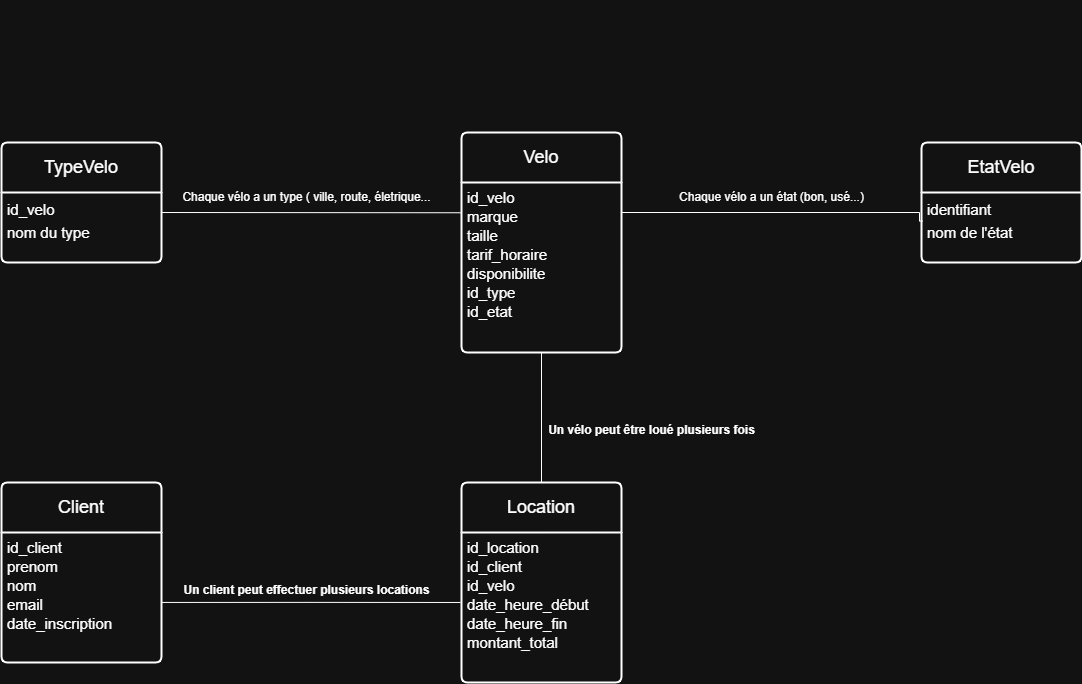

The diagram above was exported from draw.io. Its source (the exported page's mxGraphModel, read from the mxfile embedded in the PNG):
<mxGraphModel dx="1226" dy="736" grid="1" gridSize="10" guides="1" tooltips="1" connect="1" arrows="1" fold="1" page="1" pageScale="1" pageWidth="1654" pageHeight="2336" math="0" shadow="0">
  <root>
    <mxCell id="0" />
    <mxCell id="1" parent="0" />
    <mxCell id="YHdiReJ19K2a9lrDrGSY-1" value="&lt;font style=&quot;font-size: 18px;&quot;&gt;Client&lt;/font&gt;" style="swimlane;childLayout=stackLayout;horizontal=1;startSize=50;horizontalStack=0;rounded=1;fontSize=14;fontStyle=0;strokeWidth=2;resizeParent=0;resizeLast=1;shadow=0;dashed=0;align=center;arcSize=4;whiteSpace=wrap;html=1;" vertex="1" parent="1">
      <mxGeometry x="320" y="580" width="160" height="180" as="geometry" />
    </mxCell>
    <mxCell id="YHdiReJ19K2a9lrDrGSY-2" value="&lt;div style=&quot;line-height: 150%;&quot;&gt;&lt;span style=&quot;font-size: 15px;&quot;&gt;id_client&lt;/span&gt;&lt;/div&gt;&lt;div style=&quot;line-height: 150%;&quot;&gt;&lt;span style=&quot;font-size: 15px;&quot;&gt;prenom&lt;/span&gt;&lt;/div&gt;&lt;div style=&quot;line-height: 150%;&quot;&gt;&lt;span style=&quot;font-size: 15px;&quot;&gt;nom&lt;/span&gt;&lt;/div&gt;&lt;div style=&quot;line-height: 150%;&quot;&gt;&lt;span style=&quot;font-size: 15px;&quot;&gt;email&lt;/span&gt;&lt;/div&gt;&lt;div style=&quot;line-height: 150%;&quot;&gt;&lt;span style=&quot;font-size: 15px;&quot;&gt;date_inscription&lt;/span&gt;&lt;/div&gt;" style="align=left;strokeColor=none;fillColor=none;spacingLeft=4;spacingRight=4;fontSize=12;verticalAlign=top;resizable=0;rotatable=0;part=1;html=1;whiteSpace=wrap;" vertex="1" parent="YHdiReJ19K2a9lrDrGSY-1">
      <mxGeometry y="50" width="160" height="130" as="geometry" />
    </mxCell>
    <mxCell id="YHdiReJ19K2a9lrDrGSY-3" style="edgeStyle=orthogonalEdgeStyle;rounded=0;orthogonalLoop=1;jettySize=auto;html=1;endArrow=none;startFill=0;entryX=1;entryY=0.25;entryDx=0;entryDy=0;exitX=-0.006;exitY=0.178;exitDx=0;exitDy=0;exitPerimeter=0;" edge="1" parent="1" source="YHdiReJ19K2a9lrDrGSY-5" target="YHdiReJ19K2a9lrDrGSY-10">
      <mxGeometry relative="1" as="geometry">
        <mxPoint x="780" y="349.94" as="sourcePoint" />
        <mxPoint x="520" y="310" as="targetPoint" />
        <Array as="points">
          <mxPoint x="780" y="310" />
          <mxPoint x="480" y="310" />
        </Array>
      </mxGeometry>
    </mxCell>
    <mxCell id="YHdiReJ19K2a9lrDrGSY-4" value="&lt;font style=&quot;font-size: 18px;&quot;&gt;Velo&lt;/font&gt;" style="swimlane;childLayout=stackLayout;horizontal=1;startSize=50;horizontalStack=0;rounded=1;fontSize=14;fontStyle=0;strokeWidth=2;resizeParent=0;resizeLast=1;shadow=0;dashed=0;align=center;arcSize=4;whiteSpace=wrap;html=1;" vertex="1" parent="1">
      <mxGeometry x="780" y="230" width="160" height="220" as="geometry" />
    </mxCell>
    <mxCell id="YHdiReJ19K2a9lrDrGSY-5" value="&lt;div style=&quot;line-height: 150%;&quot;&gt;&lt;div style=&quot;&quot;&gt;&lt;span style=&quot;font-size: 15px; background-color: transparent; color: light-dark(rgb(0, 0, 0), rgb(255, 255, 255)); text-wrap-mode: nowrap;&quot;&gt;id_velo&lt;/span&gt;&lt;/div&gt;&lt;div style=&quot;&quot;&gt;&lt;span style=&quot;text-wrap-mode: wrap; font-size: 15px; background-color: transparent; color: light-dark(rgb(0, 0, 0), rgb(255, 255, 255));&quot;&gt;marque&lt;/span&gt;&lt;/div&gt;&lt;div&gt;&lt;span style=&quot;line-height: 150%;&quot;&gt;&lt;font style=&quot;font-size: 15px;&quot;&gt;taille&lt;/font&gt;&lt;/span&gt;&lt;/div&gt;&lt;div&gt;&lt;span style=&quot;line-height: 150%;&quot;&gt;&lt;font style=&quot;font-size: 15px;&quot;&gt;tarif_horaire&lt;/font&gt;&lt;/span&gt;&lt;/div&gt;&lt;div&gt;&lt;span style=&quot;line-height: 150%;&quot;&gt;&lt;font style=&quot;font-size: 15px;&quot;&gt;disponibilite&lt;/font&gt;&lt;/span&gt;&lt;/div&gt;&lt;div&gt;&lt;span style=&quot;background-color: transparent; color: light-dark(rgb(0, 0, 0), rgb(255, 255, 255));&quot;&gt;&lt;font style=&quot;font-size: 15px;&quot;&gt;id_type&lt;/font&gt;&lt;/span&gt;&lt;/div&gt;&lt;div&gt;&lt;span style=&quot;background-color: transparent; color: light-dark(rgb(0, 0, 0), rgb(255, 255, 255));&quot;&gt;&lt;font style=&quot;font-size: 15px;&quot;&gt;id_etat&lt;/font&gt;&lt;/span&gt;&lt;/div&gt;&lt;/div&gt;" style="align=left;strokeColor=none;fillColor=none;spacingLeft=4;spacingRight=4;fontSize=12;verticalAlign=top;resizable=0;rotatable=0;part=1;html=1;whiteSpace=wrap;" vertex="1" parent="YHdiReJ19K2a9lrDrGSY-4">
      <mxGeometry y="50" width="160" height="170" as="geometry" />
    </mxCell>
    <mxCell id="YHdiReJ19K2a9lrDrGSY-6" value="&lt;div style=&quot;line-height: 150%;&quot;&gt;&lt;br&gt;&lt;/div&gt;" style="align=left;strokeColor=none;fillColor=none;spacingLeft=4;spacingRight=4;fontSize=12;verticalAlign=top;resizable=0;rotatable=0;part=1;html=1;whiteSpace=wrap;" vertex="1" parent="YHdiReJ19K2a9lrDrGSY-4">
      <mxGeometry y="220" width="160" as="geometry" />
    </mxCell>
    <mxCell id="YHdiReJ19K2a9lrDrGSY-7" value="&lt;font style=&quot;font-size: 18px;&quot;&gt;Location&lt;/font&gt;" style="swimlane;childLayout=stackLayout;horizontal=1;startSize=50;horizontalStack=0;rounded=1;fontSize=14;fontStyle=0;strokeWidth=2;resizeParent=0;resizeLast=1;shadow=0;dashed=0;align=center;arcSize=4;whiteSpace=wrap;html=1;" vertex="1" parent="1">
      <mxGeometry x="780" y="580" width="160" height="200" as="geometry" />
    </mxCell>
    <mxCell id="YHdiReJ19K2a9lrDrGSY-8" value="&lt;div style=&quot;line-height: 150%;&quot;&gt;&lt;span style=&quot;font-size: 15px; background-color: transparent; color: light-dark(rgb(0, 0, 0), rgb(255, 255, 255));&quot;&gt;id_location&lt;/span&gt;&lt;/div&gt;&lt;div style=&quot;line-height: 150%;&quot;&gt;&lt;span style=&quot;font-size: 15px; background-color: transparent; color: light-dark(rgb(0, 0, 0), rgb(255, 255, 255));&quot;&gt;id_client&lt;/span&gt;&lt;/div&gt;&lt;div style=&quot;line-height: 150%;&quot;&gt;&lt;span style=&quot;font-size: 15px;&quot;&gt;id_velo&lt;/span&gt;&lt;/div&gt;&lt;div style=&quot;line-height: 150%;&quot;&gt;&lt;span style=&quot;font-size: 15px;&quot;&gt;date_heure_début&lt;/span&gt;&lt;/div&gt;&lt;div style=&quot;line-height: 150%;&quot;&gt;&lt;span style=&quot;font-size: 15px;&quot;&gt;date_heure_fin&lt;/span&gt;&lt;/div&gt;&lt;div style=&quot;line-height: 150%;&quot;&gt;&lt;span style=&quot;font-size: 15px;&quot;&gt;montant_total&lt;/span&gt;&lt;/div&gt;" style="align=left;strokeColor=none;fillColor=none;spacingLeft=4;spacingRight=4;fontSize=12;verticalAlign=top;resizable=0;rotatable=0;part=1;html=1;whiteSpace=wrap;" vertex="1" parent="YHdiReJ19K2a9lrDrGSY-7">
      <mxGeometry y="50" width="160" height="150" as="geometry" />
    </mxCell>
    <mxCell id="YHdiReJ19K2a9lrDrGSY-9" value="&lt;font style=&quot;font-size: 18px;&quot;&gt;TypeVelo&lt;/font&gt;" style="swimlane;childLayout=stackLayout;horizontal=1;startSize=50;horizontalStack=0;rounded=1;fontSize=14;fontStyle=0;strokeWidth=2;resizeParent=0;resizeLast=1;shadow=0;dashed=0;align=center;arcSize=4;whiteSpace=wrap;html=1;" vertex="1" parent="1">
      <mxGeometry x="320" y="240" width="160" height="120" as="geometry">
        <mxRectangle x="540" y="230" width="140" height="50" as="alternateBounds" />
      </mxGeometry>
    </mxCell>
    <mxCell id="YHdiReJ19K2a9lrDrGSY-10" value="&lt;div style=&quot;line-height: 150%;&quot;&gt;&lt;div&gt;&lt;font style=&quot;line-height: 150%; font-size: 15px;&quot;&gt;id_velo&lt;/font&gt;&lt;/div&gt;&lt;div&gt;&lt;font style=&quot;line-height: 150%; font-size: 15px;&quot;&gt;nom du type&lt;/font&gt;&lt;/div&gt;&lt;/div&gt;" style="align=left;strokeColor=none;fillColor=none;spacingLeft=4;spacingRight=4;fontSize=12;verticalAlign=top;resizable=0;rotatable=0;part=1;html=1;whiteSpace=wrap;" vertex="1" parent="YHdiReJ19K2a9lrDrGSY-9">
      <mxGeometry y="50" width="160" height="70" as="geometry" />
    </mxCell>
    <mxCell id="YHdiReJ19K2a9lrDrGSY-11" value="&lt;font style=&quot;font-size: 18px;&quot;&gt;EtatVelo&lt;/font&gt;" style="swimlane;childLayout=stackLayout;horizontal=1;startSize=50;horizontalStack=0;rounded=1;fontSize=14;fontStyle=0;strokeWidth=2;resizeParent=0;resizeLast=1;shadow=0;dashed=0;align=center;arcSize=4;whiteSpace=wrap;html=1;" vertex="1" parent="1">
      <mxGeometry x="1240" y="240" width="160" height="120" as="geometry" />
    </mxCell>
    <mxCell id="YHdiReJ19K2a9lrDrGSY-12" value="&lt;div style=&quot;line-height: 150%;&quot;&gt;&lt;div&gt;&lt;font style=&quot;line-height: 150%; font-size: 15px;&quot;&gt;identifiant&lt;/font&gt;&lt;/div&gt;&lt;div&gt;&lt;font style=&quot;line-height: 150%; font-size: 15px;&quot;&gt;nom de l'état&lt;/font&gt;&lt;/div&gt;&lt;/div&gt;" style="align=left;strokeColor=none;fillColor=none;spacingLeft=4;spacingRight=4;fontSize=13;verticalAlign=top;resizable=0;rotatable=0;part=1;html=1;" vertex="1" parent="YHdiReJ19K2a9lrDrGSY-11">
      <mxGeometry y="50" width="160" height="70" as="geometry" />
    </mxCell>
    <mxCell id="YHdiReJ19K2a9lrDrGSY-13" style="edgeStyle=orthogonalEdgeStyle;rounded=0;orthogonalLoop=1;jettySize=auto;html=1;exitX=1;exitY=0.538;exitDx=0;exitDy=0;entryX=-0.006;entryY=0.44;entryDx=0;entryDy=0;entryPerimeter=0;endArrow=none;startFill=0;exitPerimeter=0;" edge="1" parent="1" source="YHdiReJ19K2a9lrDrGSY-2">
      <mxGeometry relative="1" as="geometry">
        <mxPoint x="660.0000000000002" y="698.97" as="sourcePoint" />
        <mxPoint x="779.04" y="699.9699999999998" as="targetPoint" />
      </mxGeometry>
    </mxCell>
    <mxCell id="YHdiReJ19K2a9lrDrGSY-16" style="edgeStyle=orthogonalEdgeStyle;rounded=0;orthogonalLoop=1;jettySize=auto;html=1;exitX=0.5;exitY=1;exitDx=0;exitDy=0;entryX=0.5;entryY=0;entryDx=0;entryDy=0;endArrow=none;startFill=0;" edge="1" parent="1" source="YHdiReJ19K2a9lrDrGSY-6" target="YHdiReJ19K2a9lrDrGSY-7">
      <mxGeometry relative="1" as="geometry" />
    </mxCell>
    <mxCell id="YHdiReJ19K2a9lrDrGSY-23" value="" style="endArrow=none;html=1;rounded=0;edgeStyle=orthogonalEdgeStyle;entryX=0.007;entryY=0.408;entryDx=0;entryDy=0;entryPerimeter=0;" edge="1" parent="1" target="YHdiReJ19K2a9lrDrGSY-12">
      <mxGeometry relative="1" as="geometry">
        <mxPoint x="940" y="420" as="sourcePoint" />
        <mxPoint x="1180" y="430" as="targetPoint" />
        <Array as="points">
          <mxPoint x="940" y="310" />
          <mxPoint x="1238" y="310" />
          <mxPoint x="1238" y="319" />
        </Array>
      </mxGeometry>
    </mxCell>
    <mxCell id="YHdiReJ19K2a9lrDrGSY-25" value="&lt;table&gt;&lt;tbody&gt;&lt;tr&gt;&lt;td&gt;&lt;strong&gt;Un client peut effectuer plusieurs locations&lt;/strong&gt;&lt;/td&gt;&lt;/tr&gt;&lt;tr&gt;&lt;td&gt;&lt;/td&gt;&lt;/tr&gt;&lt;/tbody&gt;&lt;/table&gt;" style="text;html=1;align=center;verticalAlign=middle;resizable=0;points=[];autosize=1;strokeColor=none;fillColor=none;" vertex="1" parent="1">
      <mxGeometry x="490" y="670" width="270" height="40" as="geometry" />
    </mxCell>
    <mxCell id="YHdiReJ19K2a9lrDrGSY-26" value="&lt;table&gt;&lt;tbody&gt;&lt;tr&gt;&lt;td&gt;&lt;strong&gt;Un vélo peut être loué plusieurs fois&lt;/strong&gt;&lt;/td&gt;&lt;/tr&gt;&lt;tr&gt;&lt;td&gt;&lt;/td&gt;&lt;/tr&gt;&lt;/tbody&gt;&lt;/table&gt;" style="text;html=1;align=center;verticalAlign=middle;resizable=0;points=[];autosize=1;strokeColor=none;fillColor=none;" vertex="1" parent="1">
      <mxGeometry x="850" y="510" width="240" height="40" as="geometry" />
    </mxCell>
    <mxCell id="YHdiReJ19K2a9lrDrGSY-33" value="Chaque vélo a un type ( ville, route, életrique..." style="text;html=1;align=center;verticalAlign=middle;resizable=0;points=[];autosize=1;strokeColor=none;fillColor=none;" vertex="1" parent="1">
      <mxGeometry x="490" y="280" width="270" height="30" as="geometry" />
    </mxCell>
    <mxCell id="YHdiReJ19K2a9lrDrGSY-38" value="&lt;table&gt;&lt;/table&gt;" style="text;html=1;align=center;verticalAlign=middle;resizable=0;points=[];autosize=1;strokeColor=none;fillColor=none;" vertex="1" parent="1">
      <mxGeometry x="1075" y="98" width="30" height="10" as="geometry" />
    </mxCell>
    <mxCell id="YHdiReJ19K2a9lrDrGSY-40" value="Chaque vélo a un état (bon, usé...)" style="text;html=1;align=center;verticalAlign=middle;resizable=0;points=[];autosize=1;strokeColor=none;fillColor=none;" vertex="1" parent="1">
      <mxGeometry x="985" y="280" width="210" height="30" as="geometry" />
    </mxCell>
  </root>
</mxGraphModel>